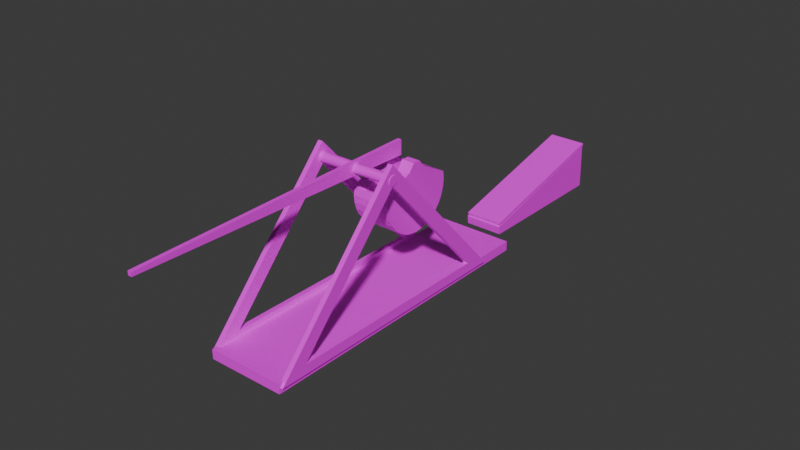# Source: trebuchet.blend  (saved by Blender 4.1.23; exported with 4.5.12 LTS)
import bpy
from mathutils import Matrix  # noqa: F401  (used for matrix-valued properties, if any)

bpy.ops.wm.read_factory_settings(use_empty=True)
scene = bpy.context.scene
scene.name = 'Scene'

# ---- collections
col_collection = bpy.data.collections.new('Collection'); scene.collection.children.link(col_collection)

# ---- images (referenced by path relative to the original .blend; pixels are not part of the script)
import os
ASSET_DIR = os.environ.get("B2B_ASSET_DIR", "")  # directory of the original .blend (textures are referenced by path, not embedded)
HERE = os.path.dirname(os.path.abspath(__file__))  # packed textures are extracted next to this script under _unpacked/

def load_image(name, relpath, width, height, colorspace="sRGB"):
    """Load a texture the original file referenced (path relative to the .blend, or extracted next to this script)."""
    p = next((c for c in (os.path.join(HERE, relpath), os.path.join(ASSET_DIR, relpath)) if relpath and os.path.exists(c)), "")
    if p:
        img = bpy.data.images.load(p, check_existing=True)
        img.name = name
    else:  # same state as the original file: an image datablock whose file is absent (Cycles renders it pink)
        img = bpy.data.images.new(name, width, height)
        img.source = "FILE"
        img.filepath = "//" + (relpath or name)
    img.colorspace_settings.name = colorspace
    return img
img_frame_png = load_image('frame.png', 'frame.png', 1024, 1024, 'sRGB')
img_wall_png = load_image('wall.png', 'wall.png', 1024, 1024, 'sRGB')
img_wall_png_001 = load_image('wall.png.001', 'wall.png', 1024, 1024, 'sRGB')
img_frame_png_001 = load_image('frame.png.001', 'frame.png', 1024, 1024, 'sRGB')

# ---- materials (node trees are filled in below, after node groups)
mat_dark_wood = bpy.data.materials.new('dark_wood')
mat_dark_wood.use_transparent_shadow = False
mat_light_wood = bpy.data.materials.new('light_wood')
mat_light_wood.use_transparent_shadow = False
mat_light_wood_001 = bpy.data.materials.new('light_wood.001')
mat_light_wood_001.use_transparent_shadow = False
mat_dark_wood_001 = bpy.data.materials.new('dark_wood.001')
mat_dark_wood_001.use_transparent_shadow = False

# ---- material node trees
mat_dark_wood.use_nodes = True; mat_dark_wood.node_tree.nodes.clear()
_N = mat_dark_wood.node_tree.nodes; _L = mat_dark_wood.node_tree.links
n0 = _N.new('ShaderNodeBsdfPrincipled'); n0.name = 'Principled BSDF'; n0.location = (10, 300)
n1 = _N.new('ShaderNodeOutputMaterial'); n1.name = 'Material Output'; n1.location = (300, 300)
n2 = _N.new('ShaderNodeTexImage'); n2.name = 'Image Texture'; n2.location = (-280, 280)
n2.image = img_frame_png
_L.new(n0.outputs[0], n1.inputs[0])
_L.new(n2.outputs[0], n0.inputs[0])
n1.is_active_output = True
mat_light_wood.use_nodes = True; mat_light_wood.node_tree.nodes.clear()
_N = mat_light_wood.node_tree.nodes; _L = mat_light_wood.node_tree.links
n0 = _N.new('ShaderNodeBsdfPrincipled'); n0.name = 'Principled BSDF'; n0.location = (10, 300)
n1 = _N.new('ShaderNodeOutputMaterial'); n1.name = 'Material Output'; n1.location = (300, 300)
n2 = _N.new('ShaderNodeTexImage'); n2.name = 'Image Texture'; n2.location = (-280, 280)
n2.image = img_wall_png
_L.new(n0.outputs[0], n1.inputs[0])
_L.new(n2.outputs[0], n0.inputs[0])
n1.is_active_output = True
mat_light_wood_001.use_nodes = True; mat_light_wood_001.node_tree.nodes.clear()
_N = mat_light_wood_001.node_tree.nodes; _L = mat_light_wood_001.node_tree.links
n0 = _N.new('ShaderNodeBsdfPrincipled'); n0.name = 'Principled BSDF'; n0.location = (10, 300)
n1 = _N.new('ShaderNodeOutputMaterial'); n1.name = 'Material Output'; n1.location = (300, 300)
n2 = _N.new('ShaderNodeTexImage'); n2.name = 'Image Texture'; n2.location = (-280, 280)
n2.image = img_wall_png_001
_L.new(n0.outputs[0], n1.inputs[0])
_L.new(n2.outputs[0], n0.inputs[0])
n1.is_active_output = True
mat_dark_wood_001.use_nodes = True; mat_dark_wood_001.node_tree.nodes.clear()
_N = mat_dark_wood_001.node_tree.nodes; _L = mat_dark_wood_001.node_tree.links
n0 = _N.new('ShaderNodeBsdfPrincipled'); n0.name = 'Principled BSDF'; n0.location = (10, 300)
n1 = _N.new('ShaderNodeOutputMaterial'); n1.name = 'Material Output'; n1.location = (300, 300)
n2 = _N.new('ShaderNodeTexImage'); n2.name = 'Image Texture'; n2.location = (-280, 280)
n2.image = img_frame_png_001
n3 = _N.new('ShaderNodeAttribute'); n3.name = 'Attribute'; n3.location = (-470, 240)
_L.new(n0.outputs[0], n1.inputs[0])
_L.new(n2.outputs[0], n0.inputs[0])
_L.new(n3.outputs[1], n2.inputs[0])
n1.is_active_output = True

# ---- world
world_world = bpy.data.worlds.new('World'); scene.world = world_world
world_world.use_nodes = True; world_world.node_tree.nodes.clear()
_N = world_world.node_tree.nodes; _L = world_world.node_tree.links
n0 = _N.new('ShaderNodeOutputWorld'); n0.name = 'World Output'; n0.location = (300, 300)
n1 = _N.new('ShaderNodeBackground'); n1.name = 'Background'; n1.location = (10, 300)
n1.inputs[0].default_value = (0.05088, 0.05088, 0.05088, 1.0)
_L.new(n1.outputs[0], n0.inputs[0])
n0.is_active_output = True
world_world.color = (0.05088, 0.05088, 0.05088)
world_world.use_sun_shadow = False
world_world.sun_shadow_jitter_overblur = 0.0

# ---- meshes
me_m_arm = bpy.data.meshes.new('m_arm')
me_m_arm.from_pydata([(-0.1, -7.5, -0.1), (-0.1, -7.5, 0.1), (-0.1, 7.5, -0.3798), (-0.1, 7.5, 0.3798), (0.1, -7.5, -0.1), (0.1, -7.5, 0.1), (0.1, 7.5, -0.3798), (0.1, 7.5, 0.3798)], [], [(0, 1, 3, 2), (2, 3, 7, 6), (6, 7, 5, 4), (4, 5, 1, 0), (2, 6, 4, 0), (7, 3, 1, 5)])
_uv = me_m_arm.uv_layers.new(name='UVMap')
_uv.uv.foreach_set('vector', [0.375, 0.0, 0.625, 0.0, 0.625, 0.25, 0.375, 0.25, 0.375, 0.25, 0.625, 0.25, 0.625, 0.5, 0.375, 0.5, 0.375, 0.5, 0.625, 0.5, 0.625, 0.75, 0.375, 0.75, 0.375, 0.75, 0.625, 0.75, 0.625, 1.0, 0.375, 1.0, 0.125, 0.5, 0.375, 0.5, 0.375, 0.75, 0.125, 0.75, 0.625, 0.5, 0.875, 0.5, 0.875, 0.75, 0.625, 0.75])
me_m_arm.materials.append(mat_dark_wood)
me_m_arm.update()
me_m_counterweight = bpy.data.meshes.new('m_counterweight')
me_m_counterweight.from_pydata([(-1.0, 2.0, -0.3902), (1.0, 2.0, -0.3902), (-1.0, 1.962, -0.7804), (1.0, 1.962, -0.7804), (-1.0, 1.848, -1.156), (1.0, 1.848, -1.156), (-1.0, 1.663, -1.501), (1.0, 1.663, -1.501), (-1.0, 1.414, -1.804), (1.0, 1.414, -1.804), (-1.0, 1.111, -2.053), (1.0, 1.111, -2.053), (-1.0, 0.7654, -2.238), (1.0, 0.7654, -2.238), (-1.0, 0.3902, -2.352), (1.0, 0.3902, -2.352), (-1.0, 0.0, -2.39), (1.0, 0.0, -2.39), (-1.0, -0.3902, -2.352), (1.0, -0.3902, -2.352), (-1.0, -0.7654, -2.238), (1.0, -0.7654, -2.238), (-1.0, -1.111, -2.053), (1.0, -1.111, -2.053), (-1.0, -1.414, -1.804), (1.0, -1.414, -1.804), (-1.0, -1.663, -1.501), (1.0, -1.663, -1.501), (-1.0, -1.848, -1.156), (1.0, -1.848, -1.156), (-1.0, -1.962, -0.7804), (1.0, -1.962, -0.7804), (-1.0, -2.0, -0.3902), (1.0, -2.0, -0.3902), (-1.0, -1.962, -8.941e-08), (1.0, -1.962, 2.086e-07), (-1.0, 1.962, -8.941e-08), (1.0, 1.962, 2.086e-07), (-0.3333, 2.0, -0.3902), (0.3333, 2.0, -0.3902), (0.3333, 1.962, -0.7804), (-0.3333, 1.962, -0.7804), (0.3333, 1.848, -1.156), (-0.3333, 1.848, -1.156), (0.3333, 1.663, -1.501), (-0.3333, 1.663, -1.501), (0.3333, 1.414, -1.804), (-0.3333, 1.414, -1.804), (0.3333, 1.111, -2.053), (-0.3333, 1.111, -2.053), (0.3333, 0.7654, -2.238), (-0.3333, 0.7654, -2.238), (0.3333, 0.3902, -2.352), (-0.3333, 0.3902, -2.352), (0.3333, 0.0, -2.39), (-0.3333, 0.0, -2.39), (0.3333, -0.3902, -2.352), (-0.3333, -0.3902, -2.352), (0.3333, -0.7654, -2.238), (-0.3333, -0.7654, -2.238), (0.3333, -1.111, -2.053), (-0.3333, -1.111, -2.053), (0.3333, -1.414, -1.804), (-0.3333, -1.414, -1.804), (0.3333, -1.663, -1.501), (-0.3333, -1.663, -1.501), (0.3333, -1.848, -1.156), (-0.3333, -1.848, -1.156), (0.3333, -1.962, -0.7804), (-0.3333, -1.962, -0.7804), (0.3333, -2.0, -0.3902), (-0.3333, -2.0, -0.3902), (0.3333, -1.962, 1.093e-07), (-0.3333, -1.962, 9.934e-09), (0.3333, 1.962, 1.093e-07), (-0.3333, 1.962, 9.934e-09), (-0.3333, -1.048, 0.4819), (-1.0, -1.048, 0.4819), (-1.0, 1.048, 0.4819), (1.0, -1.048, 0.4819), (1.0, 1.048, 0.4819), (-0.3333, 1.048, 0.4819), (0.3333, -1.048, 0.4819), (0.3333, 1.048, 0.4819), (-0.3333, -0.5063, 0.7359), (-1.0, -0.5063, 0.7359), (-1.0, 0.5063, 0.7359), (1.0, -0.5063, 0.7359), (1.0, 0.5063, 0.7359), (-0.3333, 0.5063, 0.7359), (0.3333, -0.5063, 0.7359), (0.3333, 0.5063, 0.7359), (-0.3333, -0.2005, 1.119), (-1.0, -0.2005, 1.119), (-1.0, 0.2005, 1.119), (1.0, -0.2005, 1.119), (1.0, 0.2005, 1.119), (-0.3333, 0.2005, 1.119), (0.3333, -0.2005, 1.119), (0.3333, 0.2005, 1.119)], [], [(39, 1, 3, 40), (40, 3, 5, 42), (42, 5, 7, 44), (44, 7, 9, 46), (46, 9, 11, 48), (48, 11, 13, 50), (50, 13, 15, 52), (52, 15, 17, 54), (54, 17, 19, 56), (56, 19, 21, 58), (58, 21, 23, 60), (60, 23, 25, 62), (62, 25, 27, 64), (64, 27, 29, 66), (66, 29, 31, 68), (68, 31, 33, 70), (70, 33, 35, 72), (0, 2, 4, 6, 8, 10, 12, 14, 16, 18, 20, 22, 24, 26, 28, 30, 32, 34, 36), (3, 1, 37, 35, 33, 31, 29, 27, 25, 23, 21, 19, 17, 15, 13, 11, 9, 7, 5), (35, 37, 80, 79), (74, 37, 1, 39), (36, 75, 38, 0), (75, 74, 39, 38), (73, 75, 81, 76), (73, 72, 74, 75), (32, 71, 73, 34), (71, 70, 72, 73), (30, 69, 71, 32), (69, 68, 70, 71), (28, 67, 69, 30), (67, 66, 68, 69), (26, 65, 67, 28), (65, 64, 66, 67), (24, 63, 65, 26), (63, 62, 64, 65), (22, 61, 63, 24), (61, 60, 62, 63), (20, 59, 61, 22), (59, 58, 60, 61), (18, 57, 59, 20), (57, 56, 58, 59), (16, 55, 57, 18), (55, 54, 56, 57), (14, 53, 55, 16), (53, 52, 54, 55), (12, 51, 53, 14), (51, 50, 52, 53), (10, 49, 51, 12), (49, 48, 50, 51), (8, 47, 49, 10), (47, 46, 48, 49), (6, 45, 47, 8), (45, 44, 46, 47), (4, 43, 45, 6), (43, 42, 44, 45), (2, 41, 43, 4), (41, 40, 42, 43), (0, 38, 41, 2), (38, 39, 40, 41), (76, 81, 89, 84), (78, 77, 85, 86), (34, 73, 76, 77), (37, 74, 83, 80), (72, 35, 79, 82), (74, 72, 82, 83), (75, 36, 78, 81), (36, 34, 77, 78), (84, 89, 97, 92), (86, 85, 93, 94), (82, 79, 87, 90), (79, 80, 88, 87), (77, 76, 84, 85), (83, 82, 90, 91), (80, 83, 91, 88), (81, 78, 86, 89), (98, 95, 96, 99), (93, 92, 97, 94), (90, 87, 95, 98), (87, 88, 96, 95), (85, 84, 92, 93), (91, 90, 98, 99), (88, 91, 99, 96), (89, 86, 94, 97)])
_uv = me_m_counterweight.uv_layers.new(name='UVMap')
_uv.uv.foreach_set('vector', [1.0, 0.8333, 1.0, 1.0, 0.9688, 1.0, 0.9687, 0.8333, 0.9687, 0.8333, 0.9688, 1.0, 0.9375, 1.0, 0.9375, 0.8333, 0.9375, 0.8333, 0.9375, 1.0, 0.9062, 1.0, 0.9063, 0.8333, 0.9063, 0.8333, 0.9062, 1.0, 0.875, 1.0, 0.875, 0.8333, 0.875, 0.8333, 0.875, 1.0, 0.8438, 1.0, 0.8438, 0.8333, 0.8438, 0.8333, 0.8438, 1.0, 0.8125, 1.0, 0.8125, 0.8333, 0.8125, 0.8333, 0.8125, 1.0, 0.7812, 1.0, 0.7812, 0.8333, 0.7812, 0.8333, 0.7812, 1.0, 0.75, 1.0, 0.75, 0.8333, 0.75, 0.8333, 0.75, 1.0, 0.7188, 1.0, 0.7188, 0.8333, 0.7188, 0.8333, 0.7188, 1.0, 0.6875, 1.0, 0.6875, 0.8333, 0.6875, 0.8333, 0.6875, 1.0, 0.6562, 1.0, 0.6563, 0.8333, 0.6563, 0.8333, 0.6562, 1.0, 0.625, 1.0, 0.625, 0.8333, 0.625, 0.8333, 0.625, 1.0, 0.5938, 1.0, 0.5938, 0.8333, 0.5938, 0.8333, 0.5938, 1.0, 0.5625, 1.0, 0.5625, 0.8333, 0.5625, 0.8333, 0.5625, 1.0, 0.5312, 1.0, 0.5312, 0.8333, 0.5312, 0.8333, 0.5312, 1.0, 0.5, 1.0, 0.5, 0.8333, 0.5, 0.8333, 0.5, 1.0, 0.4688, 1.0, 0.4687, 0.8333, 0.0, 0.5, 0.9688, 0.5, 0.9375, 0.5, 0.9062, 0.5, 0.875, 0.5, 0.8438, 0.5, 0.8125, 0.5, 0.7812, 0.5, 0.75, 0.5, 0.7188, 0.5, 0.6875, 0.5, 0.6562, 0.5, 0.625, 0.5, 0.5938, 0.5, 0.5625, 0.5, 0.5312, 0.5, 0.5, 0.5, 0.4688, 0.5, 0.03125, 0.5, 0.9688, 1.0, 0.0, 1.0, 0.03125, 1.0, 0.4688, 1.0, 0.5, 1.0, 0.5312, 1.0, 0.5625, 1.0, 0.5938, 1.0, 0.625, 1.0, 0.6562, 1.0, 0.6875, 1.0, 0.7188, 1.0, 0.75, 1.0, 0.7812, 1.0, 0.8125, 1.0, 0.8438, 1.0, 0.875, 1.0, 0.9062, 1.0, 0.9375, 1.0, 0.4688, 1.0, 0.03125, 1.0, 0.03125, 1.0, 0.4688, 1.0, 0.03125, 0.8333, 0.03125, 1.0, 0.0, 1.0, 0.0, 0.8333, 0.03125, 0.5, 0.03125, 0.6667, 0.0, 0.6667, 0.0, 0.5, 0.03125, 0.6667, 0.03125, 0.8333, 0.0, 0.8333, 0.0, 0.6667, 0.4688, 0.6667, 0.03125, 0.6667, 0.03125, 0.6667, 0.4688, 0.6667, 0.4688, 0.6667, 0.4687, 0.8333, 0.03125, 0.8333, 0.03125, 0.6667, 0.5, 0.5, 0.5, 0.6667, 0.4688, 0.6667, 0.4688, 0.5, 0.5, 0.6667, 0.5, 0.8333, 0.4687, 0.8333, 0.4688, 0.6667, 0.5312, 0.5, 0.5312, 0.6667, 0.5, 0.6667, 0.5, 0.5, 0.5312, 0.6667, 0.5312, 0.8333, 0.5, 0.8333, 0.5, 0.6667, 0.5625, 0.5, 0.5625, 0.6667, 0.5312, 0.6667, 0.5312, 0.5, 0.5625, 0.6667, 0.5625, 0.8333, 0.5312, 0.8333, 0.5312, 0.6667, 0.5938, 0.5, 0.5938, 0.6667, 0.5625, 0.6667, 0.5625, 0.5, 0.5938, 0.6667, 0.5938, 0.8333, 0.5625, 0.8333, 0.5625, 0.6667, 0.625, 0.5, 0.625, 0.6667, 0.5938, 0.6667, 0.5938, 0.5, 0.625, 0.6667, 0.625, 0.8333, 0.5938, 0.8333, 0.5938, 0.6667, 0.6562, 0.5, 0.6563, 0.6667, 0.625, 0.6667, 0.625, 0.5, 0.6563, 0.6667, 0.6563, 0.8333, 0.625, 0.8333, 0.625, 0.6667, 0.6875, 0.5, 0.6875, 0.6667, 0.6563, 0.6667, 0.6562, 0.5, 0.6875, 0.6667, 0.6875, 0.8333, 0.6563, 0.8333, 0.6563, 0.6667, 0.7188, 0.5, 0.7188, 0.6667, 0.6875, 0.6667, 0.6875, 0.5, 0.7188, 0.6667, 0.7188, 0.8333, 0.6875, 0.8333, 0.6875, 0.6667, 0.75, 0.5, 0.75, 0.6667, 0.7188, 0.6667, 0.7188, 0.5, 0.75, 0.6667, 0.75, 0.8333, 0.7188, 0.8333, 0.7188, 0.6667, 0.7812, 0.5, 0.7812, 0.6667, 0.75, 0.6667, 0.75, 0.5, 0.7812, 0.6667, 0.7812, 0.8333, 0.75, 0.8333, 0.75, 0.6667, 0.8125, 0.5, 0.8125, 0.6667, 0.7812, 0.6667, 0.7812, 0.5, 0.8125, 0.6667, 0.8125, 0.8333, 0.7812, 0.8333, 0.7812, 0.6667, 0.8438, 0.5, 0.8438, 0.6667, 0.8125, 0.6667, 0.8125, 0.5, 0.8438, 0.6667, 0.8438, 0.8333, 0.8125, 0.8333, 0.8125, 0.6667, 0.875, 0.5, 0.875, 0.6667, 0.8438, 0.6667, 0.8438, 0.5, 0.875, 0.6667, 0.875, 0.8333, 0.8438, 0.8333, 0.8438, 0.6667, 0.9062, 0.5, 0.9063, 0.6667, 0.875, 0.6667, 0.875, 0.5, 0.9063, 0.6667, 0.9063, 0.8333, 0.875, 0.8333, 0.875, 0.6667, 0.9375, 0.5, 0.9375, 0.6667, 0.9063, 0.6667, 0.9062, 0.5, 0.9375, 0.6667, 0.9375, 0.8333, 0.9063, 0.8333, 0.9063, 0.6667, 0.9688, 0.5, 0.9687, 0.6667, 0.9375, 0.6667, 0.9375, 0.5, 0.9687, 0.6667, 0.9687, 0.8333, 0.9375, 0.8333, 0.9375, 0.6667, 1.0, 0.5, 1.0, 0.6667, 0.9687, 0.6667, 0.9688, 0.5, 1.0, 0.6667, 1.0, 0.8333, 0.9687, 0.8333, 0.9687, 0.6667, 0.4688, 0.6667, 0.03125, 0.6667, 0.03125, 0.6667, 0.4688, 0.6667, 0.03125, 0.5, 0.4688, 0.5, 0.4688, 0.5, 0.03125, 0.5, 0.4688, 0.5, 0.4688, 0.6667, 0.4688, 0.6667, 0.4688, 0.5, 0.03125, 1.0, 0.03125, 0.8333, 0.03125, 0.8333, 0.03125, 1.0, 0.4687, 0.8333, 0.4688, 1.0, 0.4688, 1.0, 0.4687, 0.8333, 0.03125, 0.8333, 0.4687, 0.8333, 0.4687, 0.8333, 0.03125, 0.8333, 0.03125, 0.6667, 0.03125, 0.5, 0.03125, 0.5, 0.03125, 0.6667, 0.03125, 0.5, 0.4688, 0.5, 0.4688, 0.5, 0.03125, 0.5, 0.4688, 0.6667, 0.03125, 0.6667, 0.03125, 0.6667, 0.4688, 0.6667, 0.03125, 0.5, 0.4688, 0.5, 0.4688, 0.5, 0.03125, 0.5, 0.4687, 0.8333, 0.4688, 1.0, 0.4688, 1.0, 0.4687, 0.8333, 0.4688, 1.0, 0.03125, 1.0, 0.03125, 1.0, 0.4688, 1.0, 0.4688, 0.5, 0.4688, 0.6667, 0.4688, 0.6667, 0.4688, 0.5, 0.03125, 0.8333, 0.4687, 0.8333, 0.4687, 0.8333, 0.03125, 0.8333, 0.03125, 1.0, 0.03125, 0.8333, 0.03125, 0.8333, 0.03125, 1.0, 0.03125, 0.6667, 0.03125, 0.5, 0.03125, 0.5, 0.03125, 0.6667, 0.4687, 0.8333, 0.4688, 1.0, 0.03125, 1.0, 0.03125, 0.8333, 0.4688, 0.5, 0.4688, 0.6667, 0.03125, 0.6667, 0.03125, 0.5, 0.4687, 0.8333, 0.4688, 1.0, 0.4688, 1.0, 0.4687, 0.8333, 0.4688, 1.0, 0.03125, 1.0, 0.03125, 1.0, 0.4688, 1.0, 0.4688, 0.5, 0.4688, 0.6667, 0.4688, 0.6667, 0.4688, 0.5, 0.03125, 0.8333, 0.4687, 0.8333, 0.4687, 0.8333, 0.03125, 0.8333, 0.03125, 1.0, 0.03125, 0.8333, 0.03125, 0.8333, 0.03125, 1.0, 0.03125, 0.6667, 0.03125, 0.5, 0.03125, 0.5, 0.03125, 0.6667])
me_m_counterweight.materials.append(mat_dark_wood)
me_m_counterweight.update()
me_cylinder_001 = bpy.data.meshes.new('Cylinder.001')
me_cylinder_001.from_pydata([(-2.153, 0.25, -1.887e-08), (2.153, 0.25, 1.887e-08), (-2.153, 0.2452, -0.04877), (2.153, 0.2452, -0.04877), (-2.153, 0.231, -0.09567), (2.153, 0.231, -0.09567), (-2.153, 0.2079, -0.1389), (2.153, 0.2079, -0.1389), (-2.153, 0.1768, -0.1768), (2.153, 0.1768, -0.1768), (-2.153, 0.1389, -0.2079), (2.153, 0.1389, -0.2079), (-2.153, 0.09567, -0.231), (2.153, 0.09567, -0.231), (-2.153, 0.04877, -0.2452), (2.153, 0.04877, -0.2452), (-2.153, 0.0, -0.25), (2.153, 0.0, -0.25), (-2.153, -0.04877, -0.2452), (2.153, -0.04877, -0.2452), (-2.153, -0.09567, -0.231), (2.153, -0.09567, -0.231), (-2.153, -0.1389, -0.2079), (2.153, -0.1389, -0.2079), (-2.153, -0.1768, -0.1768), (2.153, -0.1768, -0.1768), (-2.153, -0.2079, -0.1389), (2.153, -0.2079, -0.1389), (-2.153, -0.231, -0.09567), (2.153, -0.231, -0.09567), (-2.153, -0.2452, -0.04877), (2.153, -0.2452, -0.04877), (-2.153, -0.25, -1.887e-08), (2.153, -0.25, 1.887e-08), (-2.153, -0.2452, 0.04877), (2.153, -0.2452, 0.04877), (-2.153, -0.231, 0.09567), (2.153, -0.231, 0.09567), (-2.153, -0.2079, 0.1389), (2.153, -0.2079, 0.1389), (-2.153, -0.1768, 0.1768), (2.153, -0.1768, 0.1768), (-2.153, -0.1389, 0.2079), (2.153, -0.1389, 0.2079), (-2.153, -0.09567, 0.231), (2.153, -0.09567, 0.231), (-2.153, -0.04877, 0.2452), (2.153, -0.04877, 0.2452), (-2.153, 0.0, 0.25), (2.153, 0.0, 0.25), (-2.153, 0.04877, 0.2452), (2.153, 0.04877, 0.2452), (-2.153, 0.09567, 0.231), (2.153, 0.09567, 0.231), (-2.153, 0.1389, 0.2079), (2.153, 0.1389, 0.2079), (-2.153, 0.1768, 0.1768), (2.153, 0.1768, 0.1768), (-2.153, 0.2079, 0.1389), (2.153, 0.2079, 0.1389), (-2.153, 0.231, 0.09567), (2.153, 0.231, 0.09567), (-2.153, 0.2452, 0.04877), (2.153, 0.2452, 0.04877)], [], [(0, 1, 3, 2), (2, 3, 5, 4), (4, 5, 7, 6), (6, 7, 9, 8), (8, 9, 11, 10), (10, 11, 13, 12), (12, 13, 15, 14), (14, 15, 17, 16), (16, 17, 19, 18), (18, 19, 21, 20), (20, 21, 23, 22), (22, 23, 25, 24), (24, 25, 27, 26), (26, 27, 29, 28), (28, 29, 31, 30), (30, 31, 33, 32), (32, 33, 35, 34), (34, 35, 37, 36), (36, 37, 39, 38), (38, 39, 41, 40), (40, 41, 43, 42), (42, 43, 45, 44), (44, 45, 47, 46), (46, 47, 49, 48), (48, 49, 51, 50), (50, 51, 53, 52), (52, 53, 55, 54), (54, 55, 57, 56), (56, 57, 59, 58), (58, 59, 61, 60), (3, 1, 63, 61, 59, 57, 55, 53, 51, 49, 47, 45, 43, 41, 39, 37, 35, 33, 31, 29, 27, 25, 23, 21, 19, 17, 15, 13, 11, 9, 7, 5), (60, 61, 63, 62), (62, 63, 1, 0), (0, 2, 4, 6, 8, 10, 12, 14, 16, 18, 20, 22, 24, 26, 28, 30, 32, 34, 36, 38, 40, 42, 44, 46, 48, 50, 52, 54, 56, 58, 60, 62)])
_uv = me_cylinder_001.uv_layers.new(name='UVMap')
_uv.uv.foreach_set('vector', [1.0, 0.5, 1.0, 1.0, 0.9688, 1.0, 0.9688, 0.5, 0.9688, 0.5, 0.9688, 1.0, 0.9375, 1.0, 0.9375, 0.5, 0.9375, 0.5, 0.9375, 1.0, 0.9062, 1.0, 0.9062, 0.5, 0.9062, 0.5, 0.9062, 1.0, 0.875, 1.0, 0.875, 0.5, 0.875, 0.5, 0.875, 1.0, 0.8438, 1.0, 0.8438, 0.5, 0.8438, 0.5, 0.8438, 1.0, 0.8125, 1.0, 0.8125, 0.5, 0.8125, 0.5, 0.8125, 1.0, 0.7812, 1.0, 0.7812, 0.5, 0.7812, 0.5, 0.7812, 1.0, 0.75, 1.0, 0.75, 0.5, 0.75, 0.5, 0.75, 1.0, 0.7188, 1.0, 0.7188, 0.5, 0.7188, 0.5, 0.7188, 1.0, 0.6875, 1.0, 0.6875, 0.5, 0.6875, 0.5, 0.6875, 1.0, 0.6562, 1.0, 0.6562, 0.5, 0.6562, 0.5, 0.6562, 1.0, 0.625, 1.0, 0.625, 0.5, 0.625, 0.5, 0.625, 1.0, 0.5938, 1.0, 0.5938, 0.5, 0.5938, 0.5, 0.5938, 1.0, 0.5625, 1.0, 0.5625, 0.5, 0.5625, 0.5, 0.5625, 1.0, 0.5312, 1.0, 0.5312, 0.5, 0.5312, 0.5, 0.5312, 1.0, 0.5, 1.0, 0.5, 0.5, 0.5, 0.5, 0.5, 1.0, 0.4688, 1.0, 0.4688, 0.5, 0.4688, 0.5, 0.4688, 1.0, 0.4375, 1.0, 0.4375, 0.5, 0.4375, 0.5, 0.4375, 1.0, 0.4062, 1.0, 0.4062, 0.5, 0.4062, 0.5, 0.4062, 1.0, 0.375, 1.0, 0.375, 0.5, 0.375, 0.5, 0.375, 1.0, 0.3438, 1.0, 0.3438, 0.5, 0.3438, 0.5, 0.3438, 1.0, 0.3125, 1.0, 0.3125, 0.5, 0.3125, 0.5, 0.3125, 1.0, 0.2812, 1.0, 0.2812, 0.5, 0.2812, 0.5, 0.2812, 1.0, 0.25, 1.0, 0.25, 0.5, 0.25, 0.5, 0.25, 1.0, 0.2188, 1.0, 0.2188, 0.5, 0.2188, 0.5, 0.2188, 1.0, 0.1875, 1.0, 0.1875, 0.5, 0.1875, 0.5, 0.1875, 1.0, 0.1562, 1.0, 0.1562, 0.5, 0.1562, 0.5, 0.1562, 1.0, 0.125, 1.0, 0.125, 0.5, 0.125, 0.5, 0.125, 1.0, 0.09375, 1.0, 0.09375, 0.5, 0.09375, 0.5, 0.09375, 1.0, 0.0625, 1.0, 0.0625, 0.5, 0.2968, 0.4854, 0.25, 0.49, 0.2032, 0.4854, 0.1582, 0.4717, 0.1167, 0.4496, 0.08029, 0.4197, 0.05045, 0.3833, 0.02827, 0.3418, 0.01461, 0.2968, 0.01, 0.25, 0.01461, 0.2032, 0.02827, 0.1582, 0.05045, 0.1167, 0.08029, 0.08029, 0.1167, 0.05045, 0.1582, 0.02827, 0.2032, 0.01461, 0.25, 0.01, 0.2968, 0.01461, 0.3418, 0.02827, 0.3833, 0.05045, 0.4197, 0.08029, 0.4496, 0.1167, 0.4717, 0.1582, 0.4854, 0.2032, 0.49, 0.25, 0.4854, 0.2968, 0.4717, 0.3418, 0.4496, 0.3833, 0.4197, 0.4197, 0.3833, 0.4496, 0.3418, 0.4717, 0.0625, 0.5, 0.0625, 1.0, 0.03125, 1.0, 0.03125, 0.5, 0.03125, 0.5, 0.03125, 1.0, 0.0, 1.0, 0.0, 0.5, 0.75, 0.49, 0.7968, 0.4854, 0.8418, 0.4717, 0.8833, 0.4496, 0.9197, 0.4197, 0.9496, 0.3833, 0.9717, 0.3418, 0.9854, 0.2968, 0.99, 0.25, 0.9854, 0.2032, 0.9717, 0.1582, 0.9496, 0.1167, 0.9197, 0.08029, 0.8833, 0.05045, 0.8418, 0.02827, 0.7968, 0.01461, 0.75, 0.01, 0.7032, 0.01461, 0.6582, 0.02827, 0.6167, 0.05045, 0.5803, 0.08029, 0.5504, 0.1167, 0.5283, 0.1582, 0.5146, 0.2032, 0.51, 0.25, 0.5146, 0.2968, 0.5283, 0.3418, 0.5504, 0.3833, 0.5803, 0.4197, 0.6167, 0.4496, 0.6582, 0.4717, 0.7032, 0.4854])
me_cylinder_001.materials.append(mat_dark_wood)
me_cylinder_001.update()
me_m_bar = bpy.data.meshes.new('m_bar')
me_m_bar.from_pydata([(-2.0, -8.0, -0.25), (-2.0, -8.0, 0.25), (-2.0, 8.0, -0.25), (-2.0, 8.0, 0.25), (2.0, -8.0, -0.25), (2.0, -8.0, 0.25), (2.0, 8.0, -0.25), (2.0, 8.0, 0.25)], [], [(0, 1, 3, 2), (2, 3, 7, 6), (6, 7, 5, 4), (4, 5, 1, 0), (2, 6, 4, 0), (7, 3, 1, 5)])
_uv = me_m_bar.uv_layers.new(name='UVMap')
_uv.uv.foreach_set('vector', [0.375, 0.0, 0.625, 0.0, 0.625, 0.25, 0.375, 0.25, 0.375, 0.25, 0.625, 0.25, 0.625, 0.5, 0.375, 0.5, 0.375, 0.5, 0.625, 0.5, 0.625, 0.75, 0.375, 0.75, 0.375, 0.75, 0.625, 0.75, 0.625, 1.0, 0.375, 1.0, 0.125, 0.5, 0.375, 0.5, 0.375, 0.75, 0.125, 0.75, 0.625, 0.5, 0.875, 0.5, 0.875, 0.75, 0.625, 0.75])
me_m_bar.materials.append(mat_light_wood)
me_m_bar.update()
me_cylinder = bpy.data.meshes.new('Cylinder')
me_cylinder.from_pydata([(-0.125, -3.497e-07, 4.025), (0.125, 3.497e-07, 4.025), (-0.125, 5.543, -2.013), (0.125, 5.543, -2.013), (-0.125, -5.543, -2.013), (0.125, -5.543, -2.013), (0.125, 6.928, -2.516), (0.125, 3.497e-07, 5.032), (0.125, -6.928, -2.516), (-0.125, -3.497e-07, 5.032), (-0.125, 6.928, -2.516), (-0.125, -6.928, -2.516)], [], [(9, 7, 6, 10), (10, 6, 8, 11), (11, 8, 7, 9), (1, 3, 6, 7), (3, 5, 8, 6), (5, 1, 7, 8), (2, 0, 9, 10), (4, 2, 10, 11), (0, 4, 11, 9), (5, 3, 2, 4), (3, 1, 0, 2), (1, 5, 4, 0)])
_uv = me_cylinder.uv_layers.new(name='UVMap')
_uv.uv.foreach_set('vector', [1.0, 0.5, 1.0, 1.0, 0.6667, 1.0, 0.6667, 0.5, 0.6667, 0.5, 0.6667, 1.0, 0.3333, 1.0, 0.3333, 0.5, 0.3333, 0.5, 0.3333, 1.0, -5.96e-08, 1.0, -5.96e-08, 0.5, 0.25, 0.442, 0.4163, 0.154, 0.4578, 0.13, 0.25, 0.49, 0.4163, 0.154, 0.08372, 0.154, 0.04215, 0.13, 0.4578, 0.13, 0.08372, 0.154, 0.25, 0.442, 0.25, 0.49, 0.04215, 0.13, 0.9163, 0.154, 0.75, 0.442, 0.75, 0.49, 0.9578, 0.13, 0.5837, 0.154, 0.9163, 0.154, 0.9578, 0.13, 0.5422, 0.13, 0.75, 0.442, 0.5837, 0.154, 0.5422, 0.13, 0.75, 0.49, 0.08372, 0.154, 0.4163, 0.154, 0.9163, 0.154, 0.5837, 0.154, 0.4163, 0.154, 0.25, 0.442, 0.75, 0.442, 0.9163, 0.154, 0.25, 0.442, 0.08372, 0.154, 0.5837, 0.154, 0.75, 0.442])
me_cylinder.materials.append(mat_light_wood)
me_cylinder.update()
me_cylinder_002 = bpy.data.meshes.new('Cylinder.002')
me_cylinder_002.from_pydata([(-0.125, -3.497e-07, 4.025), (0.125, 3.497e-07, 4.025), (-0.125, 5.543, -2.013), (0.125, 5.543, -2.013), (-0.125, -5.543, -2.013), (0.125, -5.543, -2.013), (0.125, 6.928, -2.516), (0.125, 3.497e-07, 5.032), (0.125, -6.928, -2.516), (-0.125, -3.497e-07, 5.032), (-0.125, 6.928, -2.516), (-0.125, -6.928, -2.516)], [], [(9, 7, 6, 10), (10, 6, 8, 11), (11, 8, 7, 9), (1, 3, 6, 7), (3, 5, 8, 6), (5, 1, 7, 8), (2, 0, 9, 10), (4, 2, 10, 11), (0, 4, 11, 9), (5, 3, 2, 4), (3, 1, 0, 2), (1, 5, 4, 0)])
_uv = me_cylinder_002.uv_layers.new(name='UVMap')
_uv.uv.foreach_set('vector', [1.0, 0.5, 1.0, 1.0, 0.6667, 1.0, 0.6667, 0.5, 0.6667, 0.5, 0.6667, 1.0, 0.3333, 1.0, 0.3333, 0.5, 0.3333, 0.5, 0.3333, 1.0, -5.96e-08, 1.0, -5.96e-08, 0.5, 0.25, 0.442, 0.4163, 0.154, 0.4578, 0.13, 0.25, 0.49, 0.4163, 0.154, 0.08372, 0.154, 0.04215, 0.13, 0.4578, 0.13, 0.08372, 0.154, 0.25, 0.442, 0.25, 0.49, 0.04215, 0.13, 0.9163, 0.154, 0.75, 0.442, 0.75, 0.49, 0.9578, 0.13, 0.5837, 0.154, 0.9163, 0.154, 0.9578, 0.13, 0.5422, 0.13, 0.75, 0.442, 0.5837, 0.154, 0.5422, 0.13, 0.75, 0.49, 0.08372, 0.154, 0.4163, 0.154, 0.9163, 0.154, 0.5837, 0.154, 0.4163, 0.154, 0.25, 0.442, 0.75, 0.442, 0.9163, 0.154, 0.25, 0.442, 0.08372, 0.154, 0.5837, 0.154, 0.75, 0.442])
me_cylinder_002.materials.append(mat_light_wood)
me_cylinder_002.update()
me_m_hill = bpy.data.meshes.new('m_hill')
me_m_hill.from_pydata([(-1.0, -4.0, -0.0625), (-1.0, -4.0, 0.0625), (-1.0, 4.0, -0.0625), (-1.0, 4.0, 0.0625), (1.0, -4.0, -0.0625), (1.0, -4.0, 0.0625), (1.0, 4.0, -0.0625), (1.0, 4.0, 0.0625)], [], [(0, 1, 3, 2), (2, 3, 7, 6), (6, 7, 5, 4), (4, 5, 1, 0), (2, 6, 4, 0), (7, 3, 1, 5)])
_uv = me_m_hill.uv_layers.new(name='UVMap')
_uv.uv.foreach_set('vector', [0.375, 0.0, 0.625, 0.0, 0.625, 0.25, 0.375, 0.25, 0.375, 0.25, 0.625, 0.25, 0.625, 0.5, 0.375, 0.5, 0.375, 0.5, 0.625, 0.5, 0.625, 0.75, 0.375, 0.75, 0.375, 0.75, 0.625, 0.75, 0.625, 1.0, 0.375, 1.0, 0.125, 0.5, 0.375, 0.5, 0.375, 0.75, 0.125, 0.75, 0.625, 0.5, 0.875, 0.5, 0.875, 0.75, 0.625, 0.75])
me_m_hill.materials.append(mat_light_wood_001)
me_m_hill.update()
me_cube = bpy.data.meshes.new('Cube')
me_cube.from_pydata([(-1.0, -3.765, 0.9431), (-1.0, -3.719, 1.378), (-1.0, 3.765, -0.9431), (-1.0, 4.281, 1.378), (1.0, -3.765, 0.9431), (1.0, -3.719, 1.378), (1.0, 3.765, -0.9431), (1.0, 4.281, 1.378)], [], [(0, 1, 3, 2), (2, 3, 7, 6), (6, 7, 5, 4), (4, 5, 1, 0), (2, 6, 4, 0), (7, 3, 1, 5)])
_uv = me_cube.uv_layers.new(name='UVMap')
_uv.uv.foreach_set('vector', [0.375, 0.0, 0.625, 0.0, 0.625, 0.25, 0.375, 0.25, 0.375, 0.25, 0.625, 0.25, 0.625, 0.5, 0.375, 0.5, 0.375, 0.5, 0.625, 0.5, 0.625, 0.75, 0.375, 0.75, 0.375, 0.75, 0.625, 0.75, 0.625, 1.0, 0.375, 1.0, 0.125, 0.5, 0.375, 0.5, 0.375, 0.75, 0.125, 0.75, 0.625, 0.5, 0.875, 0.5, 0.875, 0.75, 0.625, 0.75])
me_cube.materials.append(mat_dark_wood_001)
me_cube.update()

# ---- objects
ob_arm = bpy.data.objects.new('arm', me_m_arm)
ob_counterweight = bpy.data.objects.new('counterweight', me_m_counterweight)
ob_pivot = bpy.data.objects.new('pivot', me_cylinder_001)
ob_bar = bpy.data.objects.new('bar', me_m_bar)
ob_stand1 = bpy.data.objects.new('stand1', me_cylinder)
ob_stand1_001 = bpy.data.objects.new('stand1.001', me_cylinder_002)
ob_hill = bpy.data.objects.new('hill', me_m_hill)
ob_cube = bpy.data.objects.new('Cube', me_cube)

# ---- transforms, parenting, visibility, modifiers, constraints
ob_arm.location = (0.0, -4.5, 6.83)
ob_counterweight.location = (0.0, 2.991, 5.245)
ob_pivot.location = (0.0, 0.0, 6.83)
ob_bar.location = (0.0, 1.0, 0.0)
ob_stand1.location = (2.0, 0.0, 2.529)
ob_stand1_001.location = (-2.0, 0.0, 2.529)
ob_hill.location = (0.0, 13.67, 1.522)
ob_hill.rotation_euler = (0.2391, -0.0, 0.0)
ob_cube.location = (0.0, 13.67, -0.001783)
ob_cube.rotation_euler = (0.2443, -0.0, 0.0)

# ---- collection membership
col_collection.objects.link(ob_arm)
col_collection.objects.link(ob_counterweight)
col_collection.objects.link(ob_pivot)
col_collection.objects.link(ob_bar)
col_collection.objects.link(ob_stand1)
col_collection.objects.link(ob_stand1_001)
col_collection.objects.link(ob_hill)
col_collection.objects.link(ob_cube)

# ---- scene / render settings (as saved in the file)
scene.frame_start = 1; scene.frame_end = 250; scene.frame_set(125)
scene.render.engine = 'BLENDER_EEVEE_NEXT'
scene.cycles.sampling_pattern = 'TABULATED_SOBOL'
scene.eevee.ray_tracing_options.trace_max_roughness = 0.0
bpy.context.view_layer.update()

# ---- added for rendering (the .blend has no active camera and no usable light): camera, sun
cam_auto = bpy.data.cameras.new('AutoCamera')
cam_auto.lens = 50.0
cam_auto.sensor_width = 36.0
cam_auto.clip_end = 1000.0
ob_auto_camera = bpy.data.objects.new('AutoCamera', cam_auto)
scene.collection.objects.link(ob_auto_camera)
ob_auto_camera.location = (29.4042, -32.2574, 26.3902)
ob_auto_camera.rotation_euler = (1.09748, -7.21219e-08, 0.694738)
scene.camera = ob_auto_camera
light_auto_sun = bpy.data.lights.new('AutoSun', 'SUN')
light_auto_sun.energy = 3.0
light_auto_sun.angle = 0.0523599
ob_auto_sun = bpy.data.objects.new('AutoSun', light_auto_sun)
scene.collection.objects.link(ob_auto_sun)
ob_auto_sun.rotation_euler = (0.872665, 0.174533, 0.523599)
bpy.context.view_layer.update()
